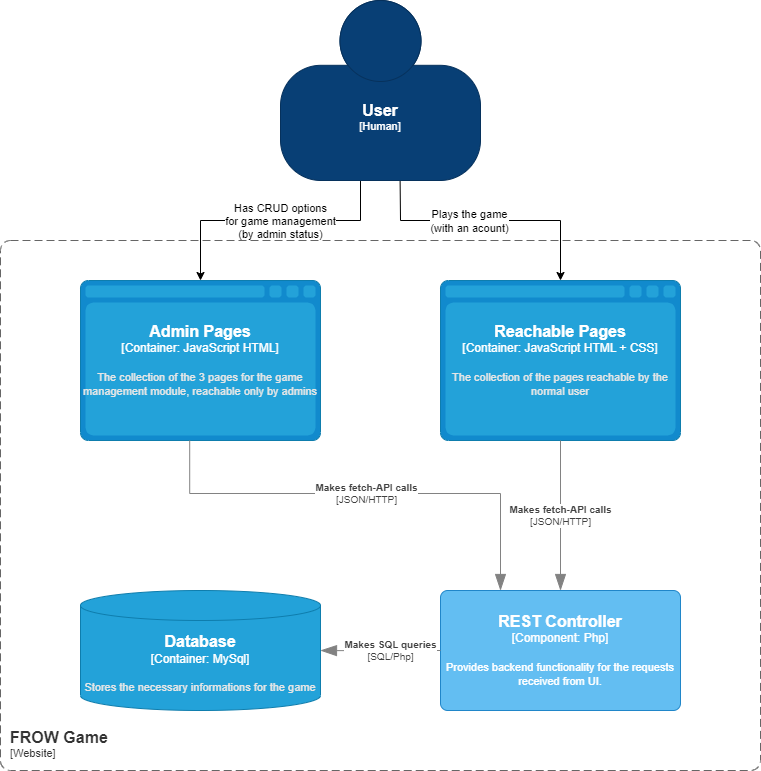

The diagram above was exported from draw.io. Its source (the exported page's mxGraphModel, read from the mxfile embedded in the PNG):
<mxGraphModel dx="1036" dy="614" grid="1" gridSize="10" guides="1" tooltips="1" connect="1" arrows="1" fold="1" page="1" pageScale="1" pageWidth="2339" pageHeight="3300" math="0" shadow="0">
  <root>
    <mxCell id="0" />
    <mxCell id="1" parent="0" />
    <mxCell id="MAfKzvksaKOZ2U-AH73l-3" style="edgeStyle=orthogonalEdgeStyle;rounded=0;orthogonalLoop=1;jettySize=auto;html=1;exitX=0.598;exitY=0.992;exitDx=0;exitDy=0;exitPerimeter=0;entryX=0.5;entryY=0;entryDx=0;entryDy=0;entryPerimeter=0;" parent="1" source="cKRCgciEumM1PiK5BP89-1" target="MAfKzvksaKOZ2U-AH73l-1" edge="1">
      <mxGeometry relative="1" as="geometry">
        <Array as="points">
          <mxPoint x="1040" y="220" />
          <mxPoint x="1040" y="260" />
          <mxPoint x="1200" y="260" />
        </Array>
      </mxGeometry>
    </mxCell>
    <mxCell id="MAfKzvksaKOZ2U-AH73l-4" value="Plays the game&lt;br&gt;(with an acount)" style="edgeLabel;html=1;align=center;verticalAlign=middle;resizable=0;points=[];" parent="MAfKzvksaKOZ2U-AH73l-3" vertex="1" connectable="0">
      <mxGeometry x="-0.155" relative="1" as="geometry">
        <mxPoint as="offset" />
      </mxGeometry>
    </mxCell>
    <mxCell id="MAfKzvksaKOZ2U-AH73l-6" style="edgeStyle=orthogonalEdgeStyle;rounded=0;orthogonalLoop=1;jettySize=auto;html=1;entryX=0.5;entryY=0;entryDx=0;entryDy=0;entryPerimeter=0;exitX=0.4;exitY=1.003;exitDx=0;exitDy=0;exitPerimeter=0;" parent="1" source="cKRCgciEumM1PiK5BP89-1" target="MAfKzvksaKOZ2U-AH73l-2" edge="1">
      <mxGeometry relative="1" as="geometry">
        <mxPoint x="1000" y="240" as="sourcePoint" />
        <Array as="points">
          <mxPoint x="1000" y="260" />
          <mxPoint x="840" y="260" />
        </Array>
      </mxGeometry>
    </mxCell>
    <mxCell id="MAfKzvksaKOZ2U-AH73l-7" value="Has CRUD options&lt;br&gt;for game management&lt;br&gt;(by admin status)" style="edgeLabel;html=1;align=center;verticalAlign=middle;resizable=0;points=[];" parent="MAfKzvksaKOZ2U-AH73l-6" vertex="1" connectable="0">
      <mxGeometry x="0.0076" relative="1" as="geometry">
        <mxPoint x="11" as="offset" />
      </mxGeometry>
    </mxCell>
    <object placeholders="1" c4Name="User" c4Type="Human" c4Description="" label="&lt;font style=&quot;font-size: 16px&quot;&gt;&lt;b&gt;%c4Name%&lt;/b&gt;&lt;/font&gt;&lt;div&gt;[%c4Type%]&lt;/div&gt;&lt;br&gt;&lt;div&gt;&lt;font style=&quot;font-size: 11px&quot;&gt;&lt;font color=&quot;#cccccc&quot;&gt;%c4Description%&lt;/font&gt;&lt;/div&gt;" id="cKRCgciEumM1PiK5BP89-1">
      <mxCell style="html=1;fontSize=11;dashed=0;whiteSpace=wrap;fillColor=#083F75;strokeColor=#06315C;fontColor=#ffffff;shape=mxgraph.c4.person2;align=center;metaEdit=1;points=[[0.5,0,0],[1,0.5,0],[1,0.75,0],[0.75,1,0],[0.5,1,0],[0.25,1,0],[0,0.75,0],[0,0.5,0]];resizable=0;" parent="1" vertex="1">
        <mxGeometry x="920" y="40" width="200" height="180" as="geometry" />
      </mxCell>
    </object>
    <object placeholders="1" c4Name="FROW Game" c4Type="Site" c4Application="Website" label="&lt;font style=&quot;font-size: 16px&quot;&gt;&lt;b&gt;&lt;div style=&quot;text-align: left&quot;&gt;%c4Name%&lt;/div&gt;&lt;/b&gt;&lt;/font&gt;&lt;div style=&quot;text-align: left&quot;&gt;[%c4Application%]&lt;/div&gt;" id="cKRCgciEumM1PiK5BP89-4">
      <mxCell style="rounded=1;fontSize=11;whiteSpace=wrap;html=1;dashed=1;arcSize=20;fillColor=none;strokeColor=#666666;fontColor=#333333;labelBackgroundColor=none;align=left;verticalAlign=bottom;labelBorderColor=none;spacingTop=0;spacing=10;dashPattern=8 4;metaEdit=1;rotatable=0;perimeter=rectanglePerimeter;noLabel=0;labelPadding=0;allowArrows=0;connectable=0;expand=0;recursiveResize=0;editable=1;pointerEvents=0;absoluteArcSize=1;points=[[0.25,0,0],[0.5,0,0],[0.75,0,0],[1,0.25,0],[1,0.5,0],[1,0.75,0],[0.75,1,0],[0.5,1,0],[0.25,1,0],[0,0.75,0],[0,0.5,0],[0,0.25,0]];" parent="1" vertex="1">
        <mxGeometry x="640" y="280" width="760" height="530" as="geometry" />
      </mxCell>
    </object>
    <object placeholders="1" c4Type="Reachable Pages" c4Container="Container" c4Technology="JavaScript HTML + CSS" c4Description="The collection of the pages reachable by the normal user" label="&lt;font style=&quot;font-size: 16px&quot;&gt;&lt;b&gt;%c4Type%&lt;/b&gt;&lt;/font&gt;&lt;div&gt;[%c4Container%:&amp;nbsp;%c4Technology%]&lt;/div&gt;&lt;br&gt;&lt;div&gt;&lt;font style=&quot;font-size: 11px&quot;&gt;&lt;font color=&quot;#E6E6E6&quot;&gt;%c4Description%&lt;/font&gt;&lt;/div&gt;" id="MAfKzvksaKOZ2U-AH73l-1">
      <mxCell style="shape=mxgraph.c4.webBrowserContainer2;whiteSpace=wrap;html=1;boundedLbl=1;rounded=0;labelBackgroundColor=none;strokeColor=#118ACD;fillColor=#23A2D9;strokeColor=#118ACD;strokeColor2=#0E7DAD;fontSize=12;fontColor=#ffffff;align=center;metaEdit=1;points=[[0.5,0,0],[1,0.25,0],[1,0.5,0],[1,0.75,0],[0.5,1,0],[0,0.75,0],[0,0.5,0],[0,0.25,0]];resizable=0;" parent="1" vertex="1">
        <mxGeometry x="1080" y="320" width="240" height="160" as="geometry" />
      </mxCell>
    </object>
    <object placeholders="1" c4Type="Admin Pages" c4Container="Container" c4Technology="JavaScript HTML" c4Description="The collection of the 3 pages for the game management module, reachable only by admins" label="&lt;font style=&quot;font-size: 16px&quot;&gt;&lt;b&gt;%c4Type%&lt;/b&gt;&lt;/font&gt;&lt;div&gt;[%c4Container%:&amp;nbsp;%c4Technology%]&lt;/div&gt;&lt;br&gt;&lt;div&gt;&lt;font style=&quot;font-size: 11px&quot;&gt;&lt;font color=&quot;#E6E6E6&quot;&gt;%c4Description%&lt;/font&gt;&lt;/div&gt;" id="MAfKzvksaKOZ2U-AH73l-2">
      <mxCell style="shape=mxgraph.c4.webBrowserContainer2;whiteSpace=wrap;html=1;boundedLbl=1;rounded=0;labelBackgroundColor=none;strokeColor=#118ACD;fillColor=#23A2D9;strokeColor=#118ACD;strokeColor2=#0E7DAD;fontSize=12;fontColor=#ffffff;align=center;metaEdit=1;points=[[0.5,0,0],[1,0.25,0],[1,0.5,0],[1,0.75,0],[0.5,1,0],[0,0.75,0],[0,0.5,0],[0,0.25,0]];resizable=0;" parent="1" vertex="1">
        <mxGeometry x="720" y="320" width="240" height="160" as="geometry" />
      </mxCell>
    </object>
    <mxCell id="MAfKzvksaKOZ2U-AH73l-5" style="edgeStyle=orthogonalEdgeStyle;rounded=0;orthogonalLoop=1;jettySize=auto;html=1;exitX=0.5;exitY=1;exitDx=0;exitDy=0;exitPerimeter=0;" parent="1" source="cKRCgciEumM1PiK5BP89-1" target="cKRCgciEumM1PiK5BP89-1" edge="1">
      <mxGeometry relative="1" as="geometry" />
    </mxCell>
    <object placeholders="1" c4Name="REST Controller" c4Type="Component" c4Technology="Php" c4Description="Provides backend functionality for the requests received from UI." label="&lt;font style=&quot;font-size: 16px&quot;&gt;&lt;b&gt;%c4Name%&lt;/b&gt;&lt;/font&gt;&lt;div&gt;[%c4Type%: %c4Technology%]&lt;/div&gt;&lt;br&gt;&lt;div&gt;&lt;font style=&quot;font-size: 11px&quot;&gt;%c4Description%&lt;/font&gt;&lt;/div&gt;" id="MAfKzvksaKOZ2U-AH73l-8">
      <mxCell style="rounded=1;whiteSpace=wrap;html=1;labelBackgroundColor=none;fillColor=#63BEF2;fontColor=#ffffff;align=center;arcSize=6;strokeColor=#2086C9;metaEdit=1;resizable=0;points=[[0.25,0,0],[0.5,0,0],[0.75,0,0],[1,0.25,0],[1,0.5,0],[1,0.75,0],[0.75,1,0],[0.5,1,0],[0.25,1,0],[0,0.75,0],[0,0.5,0],[0,0.25,0]];" parent="1" vertex="1">
        <mxGeometry x="1080" y="630" width="240" height="120" as="geometry" />
      </mxCell>
    </object>
    <object placeholders="1" c4Type="Database" c4Container="Container" c4Technology="MySql" c4Description="Stores the necessary informations for the game" label="&lt;font style=&quot;font-size: 16px&quot;&gt;&lt;b&gt;%c4Type%&lt;/b&gt;&lt;/font&gt;&lt;div&gt;[%c4Container%:&amp;nbsp;%c4Technology%]&lt;/div&gt;&lt;br&gt;&lt;div&gt;&lt;font style=&quot;font-size: 11px&quot;&gt;&lt;font color=&quot;#E6E6E6&quot;&gt;%c4Description%&lt;/font&gt;&lt;/div&gt;" id="MAfKzvksaKOZ2U-AH73l-9">
      <mxCell style="shape=cylinder3;size=15;whiteSpace=wrap;html=1;boundedLbl=1;rounded=0;labelBackgroundColor=none;fillColor=#23A2D9;fontSize=12;fontColor=#ffffff;align=center;strokeColor=#0E7DAD;metaEdit=1;points=[[0.5,0,0],[1,0.25,0],[1,0.5,0],[1,0.75,0],[0.5,1,0],[0,0.75,0],[0,0.5,0],[0,0.25,0]];resizable=0;" parent="1" vertex="1">
        <mxGeometry x="720" y="630" width="240" height="120" as="geometry" />
      </mxCell>
    </object>
    <object placeholders="1" c4Type="Relationship" c4Technology="JSON/HTTP" c4Description="Makes fetch-API calls" label="&lt;div style=&quot;text-align: left&quot;&gt;&lt;div style=&quot;text-align: center&quot;&gt;&lt;b&gt;%c4Description%&lt;/b&gt;&lt;/div&gt;&lt;div style=&quot;text-align: center&quot;&gt;[%c4Technology%]&lt;/div&gt;&lt;/div&gt;" id="MAfKzvksaKOZ2U-AH73l-10">
      <mxCell style="endArrow=blockThin;html=1;fontSize=10;fontColor=#404040;strokeWidth=1;endFill=1;strokeColor=#828282;elbow=vertical;metaEdit=1;endSize=14;startSize=14;jumpStyle=arc;jumpSize=16;rounded=0;edgeStyle=orthogonalEdgeStyle;exitX=0.455;exitY=0.98;exitDx=0;exitDy=0;exitPerimeter=0;" parent="1" edge="1">
        <mxGeometry width="240" relative="1" as="geometry">
          <mxPoint x="829.2" y="479.99999999999994" as="sourcePoint" />
          <mxPoint x="1140" y="630" as="targetPoint" />
          <Array as="points">
            <mxPoint x="829" y="533" />
            <mxPoint x="1140" y="533" />
          </Array>
        </mxGeometry>
      </mxCell>
    </object>
    <object placeholders="1" c4Type="Relationship" c4Technology="JSON/HTTP" c4Description="Makes fetch-API calls" label="&lt;div style=&quot;text-align: left&quot;&gt;&lt;div style=&quot;text-align: center&quot;&gt;&lt;b&gt;%c4Description%&lt;/b&gt;&lt;/div&gt;&lt;div style=&quot;text-align: center&quot;&gt;[%c4Technology%]&lt;/div&gt;&lt;/div&gt;" id="MAfKzvksaKOZ2U-AH73l-13">
      <mxCell style="endArrow=blockThin;html=1;fontSize=10;fontColor=#404040;strokeWidth=1;endFill=1;strokeColor=#828282;elbow=vertical;metaEdit=1;endSize=14;startSize=14;jumpStyle=arc;jumpSize=16;rounded=0;edgeStyle=orthogonalEdgeStyle;exitX=0.5;exitY=1;exitDx=0;exitDy=0;exitPerimeter=0;entryX=0.5;entryY=0;entryDx=0;entryDy=0;entryPerimeter=0;" parent="1" source="MAfKzvksaKOZ2U-AH73l-1" target="MAfKzvksaKOZ2U-AH73l-8" edge="1">
        <mxGeometry width="240" relative="1" as="geometry">
          <mxPoint x="1200" y="490" as="sourcePoint" />
          <mxPoint x="1230" y="610" as="targetPoint" />
          <Array as="points">
            <mxPoint x="1200" y="580" />
            <mxPoint x="1200" y="580" />
          </Array>
        </mxGeometry>
      </mxCell>
    </object>
    <object placeholders="1" c4Type="Relationship" c4Technology="SQL/Php" c4Description="Makes SQL queries" label="&lt;div style=&quot;text-align: left&quot;&gt;&lt;div style=&quot;text-align: center&quot;&gt;&lt;b&gt;%c4Description%&lt;/b&gt;&lt;/div&gt;&lt;div style=&quot;text-align: center&quot;&gt;[%c4Technology%]&lt;/div&gt;&lt;/div&gt;" id="MAfKzvksaKOZ2U-AH73l-14">
      <mxCell style="endArrow=blockThin;html=1;fontSize=10;fontColor=#404040;strokeWidth=1;endFill=1;strokeColor=#828282;elbow=vertical;metaEdit=1;endSize=14;startSize=14;jumpStyle=arc;jumpSize=16;rounded=0;edgeStyle=orthogonalEdgeStyle;" parent="1" target="MAfKzvksaKOZ2U-AH73l-9" edge="1">
        <mxGeometry x="-0.17" width="240" relative="1" as="geometry">
          <mxPoint x="1080" y="690" as="sourcePoint" />
          <mxPoint x="1100" y="590" as="targetPoint" />
          <mxPoint as="offset" />
        </mxGeometry>
      </mxCell>
    </object>
  </root>
</mxGraphModel>